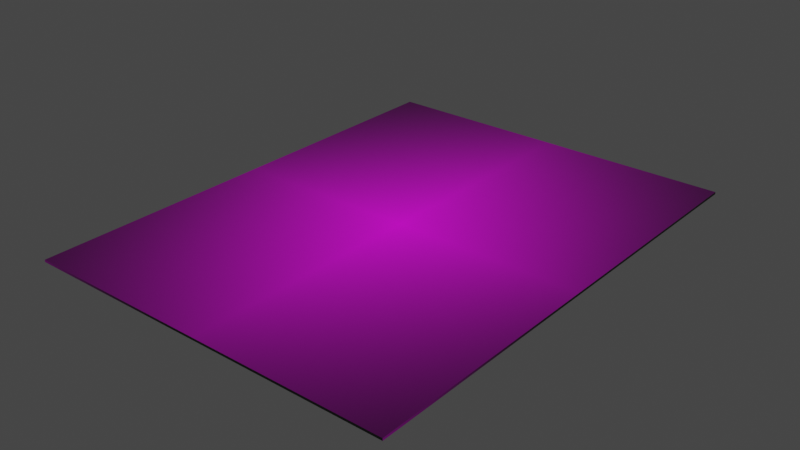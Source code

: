# Source: untitled.blend  (saved by Blender 3.5.10; exported with 4.5.12 LTS)
import bpy
from mathutils import Matrix  # noqa: F401  (used for matrix-valued properties, if any)

bpy.ops.wm.read_factory_settings(use_empty=True)
scene = bpy.context.scene
scene.name = 'Scene'

# ---- collections
col_collection = bpy.data.collections.new('Collection'); scene.collection.children.link(col_collection)

# ---- images (referenced by path relative to the original .blend; pixels are not part of the script)
import os
ASSET_DIR = os.environ.get("B2B_ASSET_DIR", "")  # directory of the original .blend (textures are referenced by path, not embedded)
HERE = os.path.dirname(os.path.abspath(__file__))  # packed textures are extracted next to this script under _unpacked/

def load_image(name, relpath, width, height, colorspace="sRGB"):
    """Load a texture the original file referenced (path relative to the .blend, or extracted next to this script)."""
    p = next((c for c in (os.path.join(HERE, relpath), os.path.join(ASSET_DIR, relpath)) if relpath and os.path.exists(c)), "")
    if p:
        img = bpy.data.images.load(p, check_existing=True)
        img.name = name
    else:  # same state as the original file: an image datablock whose file is absent (Cycles renders it pink)
        img = bpy.data.images.new(name, width, height)
        img.source = "FILE"
        img.filepath = "//" + (relpath or name)
    img.colorspace_settings.name = colorspace
    return img
img_apriltag1_png = load_image('apriltag1.png', 'apriltag10.png', 1024, 1024, 'sRGB')

# ---- materials (node trees are filled in below, after node groups)
mat_material_001 = bpy.data.materials.new('Material.001')
mat_material_001.use_transparent_shadow = False

# ---- material node trees
mat_material_001.use_nodes = True; mat_material_001.node_tree.nodes.clear()
_N = mat_material_001.node_tree.nodes; _L = mat_material_001.node_tree.links
n0 = _N.new('ShaderNodeBsdfPrincipled'); n0.name = 'Principled BSDF'; n0.location = (10, 300)
n0.distribution = 'GGX'
n0.subsurface_method = 'RANDOM_WALK_SKIN'
n0.inputs[3].default_value = 1.45
n0.inputs[27].default_value = (0.0, 0.0, 0.0, 1.0)
n0.inputs[28].default_value = 1.0
n1 = _N.new('ShaderNodeOutputMaterial'); n1.name = 'Material Output'; n1.location = (300, 300)
n2 = _N.new('ShaderNodeTexImage'); n2.name = 'Image Texture'; n2.location = (-280, 280)
n2.image = img_apriltag1_png
n2.extension = 'CLIP'
_L.new(n0.outputs[0], n1.inputs[0])
_L.new(n2.outputs[0], n0.inputs[0])
n1.is_active_output = True

# ---- world
world_world = bpy.data.worlds.new('World'); scene.world = world_world
world_world.use_nodes = True; world_world.node_tree.nodes.clear()
_N = world_world.node_tree.nodes; _L = world_world.node_tree.links
n0 = _N.new('ShaderNodeOutputWorld'); n0.name = 'World Output'; n0.location = (300, 300)
n1 = _N.new('ShaderNodeBackground'); n1.name = 'Background'; n1.location = (10, 300)
n1.inputs[0].default_value = (0.05088, 0.05088, 0.05088, 1.0)
_L.new(n1.outputs[0], n0.inputs[0])
n0.is_active_output = True
world_world.color = (0.05088, 0.05088, 0.05088)
world_world.use_sun_shadow = False
world_world.sun_shadow_jitter_overblur = 0.0

# ---- meshes
me_cube_001 = bpy.data.meshes.new('Cube.001')
me_cube_001.from_pydata([(-0.0855, -0.1105, -0.005), (-0.0855, -0.1105, 0.005), (-0.0855, 0.1105, -0.005), (-0.0855, 0.1105, 0.005), (0.0855, -0.1105, -0.005), (0.0855, -0.1105, 0.005), (0.0855, 0.1105, -0.005), (0.0855, 0.1105, 0.005)], [], [(0, 1, 3, 2), (2, 3, 7, 6), (6, 7, 5, 4), (4, 5, 1, 0), (2, 6, 4, 0), (7, 3, 1, 5)])
_uv = me_cube_001.uv_layers.new(name='UVMap')
_uv.uv.foreach_set('vector', [1.051, 0.4927, 1.051, 0.5276, 2.051, 0.5276, 2.051, 0.4927, 1.164, 0.4927, 1.164, 0.5276, 1.938, 0.5276, 1.938, 0.4927, 2.051, 0.4927, 2.051, 0.5276, 1.051, 0.5276, 1.051, 0.4927, 1.938, 0.4927, 1.938, 0.5276, 1.164, 0.5276, 1.164, 0.4927, 1.164, 0.8965, 1.938, 0.8965, 1.938, 0.1238, 1.164, 0.1238, 0.9986, 0.998, 0.001385, 0.998, 0.001385, 0.002048, 0.9986, 0.002048])
me_cube_001.materials.append(mat_material_001)
me_cube_001.update()

# ---- objects
ob_cube = bpy.data.objects.new('Cube', me_cube_001)

# ---- transforms, parenting, visibility, modifiers, constraints
ob_cube.location = (0.0, 0.0, 0.0)
ob_cube.scale = (0.9942, 0.9955, 0.1)
ob_cube.lock_scale = (True, True, True)

# ---- collection membership
col_collection.objects.link(ob_cube)

# ---- scene / render settings (as saved in the file)
scene.frame_start = 1; scene.frame_end = 250; scene.frame_set(1)
scene.render.engine = 'BLENDER_EEVEE_NEXT'
scene.cycles.sampling_pattern = 'TABULATED_SOBOL'
scene.view_settings.view_transform = 'Filmic'
bpy.context.view_layer.update()

# ---- added for rendering (the .blend has no active camera and no usable light): camera, sun
cam_auto = bpy.data.cameras.new('AutoCamera')
cam_auto.lens = 50.0
cam_auto.sensor_width = 36.0
cam_auto.clip_end = 1000.0
ob_auto_camera = bpy.data.objects.new('AutoCamera', cam_auto)
scene.collection.objects.link(ob_auto_camera)
ob_auto_camera.location = (0.257241, -0.308689, 0.205793)
ob_auto_camera.rotation_euler = (1.09748, -7.21219e-08, 0.694738)
scene.camera = ob_auto_camera
light_auto_sun = bpy.data.lights.new('AutoSun', 'SUN')
light_auto_sun.energy = 3.0
light_auto_sun.angle = 0.0523599
ob_auto_sun = bpy.data.objects.new('AutoSun', light_auto_sun)
scene.collection.objects.link(ob_auto_sun)
ob_auto_sun.rotation_euler = (0.872665, 0.174533, 0.523599)
bpy.context.view_layer.update()
